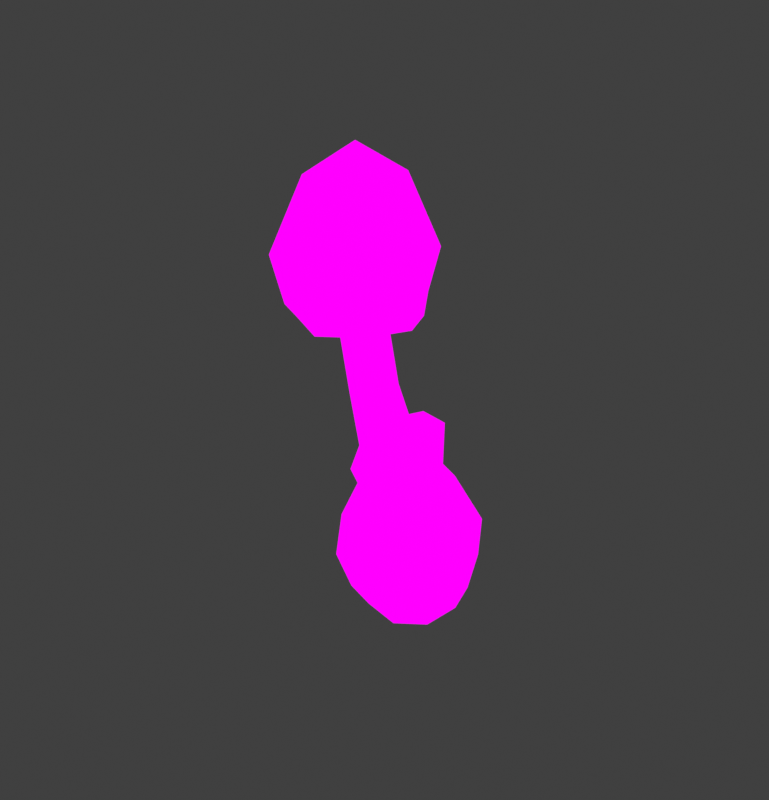 # Source: DeathCap_Small.blend  (saved by Blender 4.1.24; exported with 4.5.12 LTS)
import bpy
from mathutils import Matrix  # noqa: F401  (used for matrix-valued properties, if any)

bpy.ops.wm.read_factory_settings(use_empty=True)
scene = bpy.context.scene
scene.name = 'Scene'

# ---- images (referenced by path relative to the original .blend; pixels are not part of the script)
import os
ASSET_DIR = os.environ.get("B2B_ASSET_DIR", "")  # directory of the original .blend (textures are referenced by path, not embedded)
HERE = os.path.dirname(os.path.abspath(__file__))  # packed textures are extracted next to this script under _unpacked/

def load_image(name, relpath, width, height, colorspace="sRGB"):
    """Load a texture the original file referenced (path relative to the .blend, or extracted next to this script)."""
    p = next((c for c in (os.path.join(HERE, relpath), os.path.join(ASSET_DIR, relpath)) if relpath and os.path.exists(c)), "")
    if p:
        img = bpy.data.images.load(p, check_existing=True)
        img.name = name
    else:  # same state as the original file: an image datablock whose file is absent (Cycles renders it pink)
        img = bpy.data.images.new(name, width, height)
        img.source = "FILE"
        img.filepath = "//" + (relpath or name)
    img.colorspace_settings.name = colorspace
    return img
img_mushroom_textures_png = load_image('Mushroom Textures.PNG', 'Mushroom Textures.PNG', 1024, 1024, 'sRGB')

# ---- materials (node trees are filled in below, after node groups)
mat_material = bpy.data.materials.new('Material')
mat_material.alpha_threshold = 0.0
mat_material.use_transparent_shadow = False
mat_material.roughness = 0.5
mat_material.line_color = (0.0, 0.0, 0.0, 1.0)

# ---- material node trees
mat_material.use_nodes = True; mat_material.node_tree.nodes.clear()
_N = mat_material.node_tree.nodes; _L = mat_material.node_tree.links
n0 = _N.new('ShaderNodeOutputMaterial'); n0.name = 'Material Output'; n0.location = (300, 300)
n1 = _N.new('ShaderNodeTexImage'); n1.name = 'Image Texture'; n1.location = (-140, 316)
n1.image = img_mushroom_textures_png
_L.new(n1.outputs[0], n0.inputs[0])
n0.is_active_output = True

# ---- world
world_world = bpy.data.worlds.new('World'); scene.world = world_world
world_world.use_nodes = True; world_world.node_tree.nodes.clear()
_N = world_world.node_tree.nodes; _L = world_world.node_tree.links
n0 = _N.new('ShaderNodeOutputWorld'); n0.name = 'World Output'; n0.location = (300, 300)
n1 = _N.new('ShaderNodeBackground'); n1.name = 'Background'; n1.location = (10, 300)
n1.inputs[0].default_value = (0.05088, 0.05088, 0.05088, 1.0)
_L.new(n1.outputs[0], n0.inputs[0])
n0.is_active_output = True
world_world.color = (0.05088, 0.05088, 0.05088)
world_world.use_sun_shadow = False
world_world.sun_shadow_jitter_overblur = 0.0

# ---- meshes
me_cube_004 = bpy.data.meshes.new('Cube.004')
me_cube_004.from_pydata([(-0.6264, -0.5042, 5.331), (-0.6245, 0.5873, 5.16), (0.4781, -0.5023, 5.356), (0.48, 0.5892, 5.185), (-0.8464, -0.8614, 4.57), (-0.7169, 0.07152, 5.441), (-0.8436, 0.699, 4.326), (-0.07645, 0.7044, 5.356), (0.7354, 0.7018, 4.361), (0.5618, 0.07376, 5.47), (0.7327, -0.8587, 4.606), (-0.07868, -0.5591, 5.554), (-1.126, -0.07818, 4.465), (-0.05413, 0.9809, 4.323), (1.014, -0.07445, 4.513), (-0.05786, -1.134, 4.654), (-0.08603, 0.131, 5.837), (-0.6378, -0.7995, 3.72), (-0.7652, -0.8837, 3.975), (-0.6357, 0.3855, 3.535), (-0.7627, 0.5422, 3.751), (0.5613, -0.7974, 3.747), (0.6777, -0.8812, 4.007), (0.5634, 0.3876, 3.561), (0.6802, 0.5447, 3.784), (-0.7786, -0.2073, 3.624), (-0.9464, -0.1767, 3.822), (-0.03592, 0.5267, 3.526), (-0.0401, 0.7189, 3.702), (0.7042, -0.2047, 3.657), (0.863, -0.1736, 3.863), (-0.03851, -0.9386, 3.756), (-0.04326, -1.069, 3.982), (-0.2772, -0.127, 4.224), (0.01455, 0.1618, 4.194), (0.01376, -0.4142, 4.272), (0.3055, -0.1254, 4.242), (-0.1656, 0.05074, 4.2), (0.1946, 0.05171, 4.211), (0.1941, -0.3042, 4.259), (-0.166, -0.3052, 4.248), (0.9213, -0.03064, 0.7734), (0.06775, -0.8842, 0.7734), (-0.01466, 0.7627, 0.9445), (-0.8455, 0.02906, 0.7734), (1.105, -0.03685, 0.131), (-1.029, 0.03527, 0.131), (0.07395, -1.068, 0.131), (0.001838, 1.066, 0.131), (-0.5489, -0.5876, 0.7734), (0.6658, -0.6287, 0.7734), (-0.5176, 0.5478, 0.9445), (0.6247, 0.586, 0.7734), (-0.00987, 0.6209, 1.18), (0.6116, -0.0005904, 1.18), (0.03076, -0.5815, 1.18), (-0.5908, 0.04004, 1.18), (0.4074, 0.4167, 1.184), (-0.6715, -0.7102, 0.1222), (-0.7211, 0.7582, 0.1222), (0.7969, -0.7598, 0.1222), (0.7473, 0.7086, 0.1222), (-0.3865, -0.3772, 1.184), (-0.4142, 0.4444, 1.184), (0.4351, -0.405, 1.184), (0.2961, -0.3561, 1.724), (0.1912, -0.3653, 3.442), (0.286, -0.149, 3.443), (0.411, -0.0936, 1.719), (0.278, 0.1772, 1.724), (0.1772, 0.07338, 3.462), (0.03279, -0.4706, 1.719), (-0.02583, -0.4598, 3.443), (-0.2388, -0.3381, 1.724), (-0.2489, -0.3514, 3.462), (-0.3718, -0.06723, 1.719), (-0.358, -0.1287, 3.477), (-0.04622, 0.1822, 3.477), (0.006341, 0.3098, 1.719), (-0.2569, 0.1952, 1.724), (-0.2628, 0.08728, 3.484), (0.4549, 0.004705, 1.339), (-0.004575, 0.4642, 1.339), (0.3244, -0.2943, 1.342), (0.3039, 0.3132, 1.342), (0.02547, -0.4248, 1.339), (-0.283, -0.2737, 1.342), (-0.4341, 0.03475, 1.339), (-0.3036, 0.3337, 1.342), (0.7879, -0.02614, -0.8713), (0.06324, -0.7508, -0.8713), (0.01255, 0.7492, -0.8713), (-0.7121, 0.02455, -0.8713), (-0.4347, 0.4718, -0.9507), (0.4796, 0.4409, -0.9507), (0.9828, -0.03272, -0.4759), (-0.907, 0.03114, -0.4759), (0.06983, -0.9457, -0.4759), (0.005965, 0.9441, -0.4759), (-0.4038, -0.4425, -0.9507), (0.5105, -0.4734, -0.9507), (-0.5903, -0.629, -0.4838), (-0.6342, 0.6713, -0.4838), (0.0379, -0.0007922, -1.117), (0.71, -0.6729, -0.4838), (0.6661, 0.6274, -0.4838), (0.2246, -0.3749, 2.584), (0.3214, -0.154, 2.566), (0.2091, 0.07468, 2.559), (0.002729, -0.4716, 2.589), (-0.2264, -0.3594, 2.591), (-0.3387, -0.1314, 2.576), (-0.02006, 0.1863, 2.553), (-0.2419, 0.09012, 2.566), (0.002962, -0.7662, 3.771), (0.3892, -0.6428, 3.761), (0.5141, -0.2611, 3.704), (0.3906, 0.1201, 3.641), (0.00476, 0.2423, 3.613), (-0.3815, 0.1188, 3.624), (-0.5064, -0.2629, 3.681), (-0.3828, -0.6441, 3.743), (-0.01255, 0.7235, 1.82), (0.718, 0.01909, 1.595), (0.028, -0.6465, 1.439), (-0.7025, 0.05792, 1.663), (0.4794, 0.4921, 1.741), (-0.4636, -0.4175, 1.527), (-0.4913, 0.5186, 1.787), (0.5071, -0.4441, 1.48)], [], [(32, 15, 4, 18), (4, 0, 5, 12), (12, 5, 1, 6), (20, 6, 13, 28), (6, 1, 7, 13), (13, 7, 3, 8), (24, 8, 14, 30), (8, 3, 9, 14), (14, 9, 2, 10), (22, 10, 15, 32), (10, 2, 11, 15), (15, 11, 0, 4), (26, 12, 6, 20), (28, 13, 8, 24), (30, 14, 10, 22), (18, 4, 12, 26), (3, 7, 16, 9), (7, 1, 5, 16), (16, 5, 0, 11), (9, 16, 11, 2), (19, 25, 26, 20), (25, 17, 18, 26), (23, 27, 28, 24), (27, 19, 20, 28), (21, 29, 30, 22), (29, 23, 24, 30), (17, 31, 32, 18), (31, 21, 22, 32), (41, 52, 57, 54), (52, 43, 53, 57), (47, 42, 49, 58), (58, 49, 44, 46), (46, 44, 51, 59), (59, 51, 43, 48), (47, 58, 101, 97), (58, 46, 96, 101), (46, 59, 102, 96), (59, 48, 98, 102), (45, 60, 104, 95), (45, 41, 50, 60), (60, 50, 42, 47), (60, 47, 97, 104), (48, 61, 105, 98), (48, 43, 52, 61), (61, 52, 41, 45), (61, 45, 95, 105), (44, 49, 62, 56), (49, 42, 55, 62), (43, 51, 63, 53), (51, 44, 56, 63), (42, 50, 64, 55), (50, 41, 54, 64), (82, 88, 79, 78), (112, 113, 80, 77), (88, 87, 75, 79), (113, 111, 76, 80), (87, 86, 73, 75), (111, 110, 74, 76), (86, 85, 71, 73), (110, 109, 72, 74), (81, 84, 69, 68), (107, 108, 70, 67), (84, 82, 78, 69), (108, 112, 77, 70), (85, 83, 65, 71), (109, 106, 66, 72), (83, 81, 68, 65), (106, 107, 67, 66), (64, 54, 81, 83), (55, 64, 83, 85), (57, 53, 82, 84), (54, 57, 84, 81), (62, 55, 85, 86), (56, 62, 86, 87), (63, 56, 87, 88), (53, 63, 88, 82), (90, 97, 101, 99), (99, 101, 96, 92), (92, 96, 102, 93), (93, 102, 98, 91), (91, 94, 103, 93), (94, 89, 100, 103), (103, 100, 90, 99), (93, 103, 99, 92), (89, 95, 104, 100), (100, 104, 97, 90), (91, 98, 105, 94), (94, 105, 95, 89), (76, 74, 40, 33), (72, 66, 39, 35), (74, 72, 35, 40), (67, 70, 38, 36), (66, 67, 36, 39), (77, 80, 37, 34), (80, 76, 33, 37), (70, 77, 34, 38), (65, 68, 107, 106), (71, 65, 106, 109), (69, 78, 112, 108), (68, 69, 108, 107), (73, 71, 109, 110), (75, 73, 110, 111), (79, 75, 111, 113), (78, 79, 113, 112), (115, 114, 35, 39), (116, 115, 39, 36), (117, 116, 36, 38), (118, 117, 38, 34), (119, 118, 34, 37), (120, 119, 37, 33), (121, 120, 33, 40), (114, 121, 40, 35), (31, 17, 121, 114), (17, 25, 120, 121), (25, 19, 119, 120), (19, 27, 118, 119), (27, 23, 117, 118), (23, 29, 116, 117), (29, 21, 115, 116), (21, 31, 114, 115), (57, 54, 123, 126), (53, 57, 126, 122), (64, 55, 124, 129), (54, 64, 129, 123), (63, 53, 122, 128), (56, 63, 128, 125), (62, 56, 125, 127), (55, 62, 127, 124)])
_uv = me_cube_004.uv_layers.new(name='UVMap')
_uv.uv.foreach_set('vector', [0.519, 0.813, 0.5169, 0.7671, 0.5219, 0.769, 0.5226, 0.8105, 0.5219, 0.769, 0.5245, 0.713, 0.5316, 0.6993, 0.5324, 0.7678, 0.5324, 0.7678, 0.5316, 0.6993, 0.5384, 0.7136, 0.5418, 0.7698, 0.5408, 0.8113, 0.5418, 0.7698, 0.5439, 0.7683, 0.5418, 0.8139, 0.5418, 0.7698, 0.5384, 0.7136, 0.5385, 0.6996, 0.5439, 0.7683, 0.5439, 0.7683, 0.5385, 0.6996, 0.5364, 0.7135, 0.5389, 0.7697, 0.5381, 0.8112, 0.5389, 0.7697, 0.5284, 0.7676, 0.5287, 0.8134, 0.5389, 0.7697, 0.5364, 0.7135, 0.5293, 0.6992, 0.5284, 0.7676, 0.5284, 0.7676, 0.5293, 0.6992, 0.5225, 0.7129, 0.519, 0.7689, 0.52, 0.8104, 0.519, 0.7689, 0.5169, 0.7671, 0.519, 0.813, 0.519, 0.7689, 0.5225, 0.7129, 0.5224, 0.6989, 0.5169, 0.7671, 0.5169, 0.7671, 0.5224, 0.6989, 0.5245, 0.713, 0.5219, 0.769, 0.532, 0.8135, 0.5324, 0.7678, 0.5418, 0.7698, 0.5408, 0.8113, 0.5418, 0.8139, 0.5439, 0.7683, 0.5389, 0.7697, 0.5381, 0.8112, 0.5287, 0.8134, 0.5284, 0.7676, 0.519, 0.7689, 0.52, 0.8104, 0.5226, 0.8105, 0.5219, 0.769, 0.5324, 0.7678, 0.532, 0.8135, 0.5364, 0.7135, 0.5385, 0.6996, 0.5305, 0.6723, 0.5293, 0.6992, 0.5385, 0.6996, 0.5384, 0.7136, 0.5316, 0.6993, 0.5305, 0.6723, 0.5305, 0.6723, 0.5316, 0.6993, 0.5245, 0.713, 0.5224, 0.6989, 0.5293, 0.6992, 0.5305, 0.6723, 0.5224, 0.6989, 0.5225, 0.7129, 0.539, 0.8281, 0.5317, 0.8278, 0.532, 0.8135, 0.5408, 0.8113, 0.5317, 0.8278, 0.5239, 0.8274, 0.5226, 0.8105, 0.532, 0.8135, 0.5368, 0.828, 0.5397, 0.8281, 0.5418, 0.8139, 0.5381, 0.8112, 0.5397, 0.8281, 0.539, 0.8281, 0.5408, 0.8113, 0.5418, 0.8139, 0.5217, 0.8273, 0.529, 0.8277, 0.5287, 0.8134, 0.52, 0.8104, 0.529, 0.8277, 0.5368, 0.828, 0.5381, 0.8112, 0.5287, 0.8134, 0.5239, 0.8274, 0.521, 0.8273, 0.519, 0.813, 0.5226, 0.8105, 0.521, 0.8273, 0.5217, 0.8273, 0.52, 0.8104, 0.519, 0.813, 0.534, 0.8618, 0.5263, 0.8718, 0.528, 0.8992, 0.5341, 0.8907, 0.5263, 0.8718, 0.5219, 0.8776, 0.5243, 0.9035, 0.528, 0.8992, 0.5416, 0.7771, 0.5424, 0.8508, 0.538, 0.8566, 0.537, 0.7825, 0.537, 0.7825, 0.538, 0.8566, 0.5303, 0.8666, 0.529, 0.7937, 0.529, 0.7937, 0.5303, 0.8666, 0.5238, 0.8751, 0.5221, 0.8018, 0.5221, 0.8018, 0.5238, 0.8751, 0.5219, 0.8776, 0.5201, 0.8053, 0.5416, 0.7771, 0.537, 0.7825, 0.5353, 0.7301, 0.5395, 0.7253, 0.537, 0.7825, 0.529, 0.7937, 0.5283, 0.74, 0.5353, 0.7301, 0.529, 0.7937, 0.5221, 0.8018, 0.5222, 0.7472, 0.5283, 0.74, 0.5221, 0.8018, 0.5201, 0.8053, 0.5204, 0.7503, 0.5222, 0.7472, 0.5328, 0.7887, 0.5396, 0.779, 0.5377, 0.727, 0.5316, 0.7356, 0.5328, 0.7887, 0.534, 0.8618, 0.5405, 0.8533, 0.5396, 0.779, 0.5396, 0.779, 0.5405, 0.8533, 0.5424, 0.8508, 0.5416, 0.7771, 0.5396, 0.779, 0.5416, 0.7771, 0.5395, 0.7253, 0.5377, 0.727, 0.5201, 0.8053, 0.5248, 0.7984, 0.5245, 0.7442, 0.5204, 0.7503, 0.5201, 0.8053, 0.5219, 0.8776, 0.5263, 0.8718, 0.5248, 0.7984, 0.5248, 0.7984, 0.5263, 0.8718, 0.534, 0.8618, 0.5328, 0.7887, 0.5248, 0.7984, 0.5328, 0.7887, 0.5316, 0.7356, 0.5245, 0.7442, 0.5303, 0.8666, 0.538, 0.8566, 0.5373, 0.887, 0.5312, 0.8946, 0.538, 0.8566, 0.5424, 0.8508, 0.541, 0.8818, 0.5373, 0.887, 0.5219, 0.8776, 0.5238, 0.8751, 0.526, 0.9018, 0.5243, 0.9035, 0.5238, 0.8751, 0.5303, 0.8666, 0.5312, 0.8946, 0.526, 0.9018, 0.5424, 0.8508, 0.5405, 0.8533, 0.5393, 0.8844, 0.541, 0.8818, 0.5405, 0.8533, 0.534, 0.8618, 0.5341, 0.8907, 0.5393, 0.8844, 0.5253, 0.7448, 0.527, 0.7441, 0.5246, 0.7977, 0.5231, 0.7982, 0.5277, 0.8709, 0.529, 0.8711, 0.5316, 0.9346, 0.5304, 0.9348, 0.527, 0.7441, 0.5322, 0.741, 0.5292, 0.7949, 0.5246, 0.7977, 0.529, 0.8711, 0.5329, 0.8697, 0.5353, 0.932, 0.5316, 0.9346, 0.5322, 0.741, 0.5384, 0.7378, 0.5346, 0.7922, 0.5292, 0.7949, 0.5329, 0.8697, 0.5375, 0.8682, 0.5398, 0.9285, 0.5353, 0.932, 0.5384, 0.7378, 0.542, 0.7356, 0.5378, 0.7901, 0.5346, 0.7922, 0.5375, 0.8682, 0.5402, 0.8666, 0.5423, 0.9258, 0.5398, 0.9285, 0.5352, 0.7394, 0.529, 0.743, 0.5264, 0.7967, 0.5318, 0.7934, 0.5351, 0.8678, 0.5305, 0.8698, 0.533, 0.9323, 0.5374, 0.9285, 0.529, 0.743, 0.5253, 0.7448, 0.5231, 0.7982, 0.5264, 0.7967, 0.5305, 0.8698, 0.5277, 0.8709, 0.5304, 0.9348, 0.533, 0.9323, 0.542, 0.7356, 0.5404, 0.7367, 0.5364, 0.7912, 0.5378, 0.7901, 0.5402, 0.8666, 0.539, 0.8668, 0.5412, 0.9263, 0.5423, 0.9258, 0.5404, 0.7367, 0.5352, 0.7394, 0.5318, 0.7934, 0.5364, 0.7912, 0.539, 0.8668, 0.5351, 0.8678, 0.5374, 0.9285, 0.5412, 0.9263, 0.5423, 0.7244, 0.5352, 0.7281, 0.5352, 0.7394, 0.5404, 0.7367, 0.5445, 0.723, 0.5423, 0.7244, 0.5404, 0.7367, 0.542, 0.7356, 0.5269, 0.733, 0.5219, 0.7354, 0.5253, 0.7448, 0.529, 0.743, 0.5352, 0.7281, 0.5269, 0.733, 0.529, 0.743, 0.5352, 0.7394, 0.5396, 0.726, 0.5445, 0.723, 0.542, 0.7356, 0.5384, 0.7378, 0.5312, 0.7303, 0.5396, 0.726, 0.5384, 0.7378, 0.5322, 0.741, 0.5241, 0.7345, 0.5312, 0.7303, 0.5322, 0.741, 0.527, 0.7441, 0.5219, 0.7354, 0.5241, 0.7345, 0.527, 0.7441, 0.5253, 0.7448, 0.5369, 0.6931, 0.5395, 0.7253, 0.5353, 0.7301, 0.533, 0.6911, 0.533, 0.6911, 0.5353, 0.7301, 0.5283, 0.74, 0.528, 0.7048, 0.528, 0.7048, 0.5283, 0.74, 0.5222, 0.7472, 0.5238, 0.7031, 0.5238, 0.7031, 0.5222, 0.7472, 0.5204, 0.7503, 0.5218, 0.7129, 0.5218, 0.7129, 0.5254, 0.701, 0.529, 0.6814, 0.5238, 0.7031, 0.5254, 0.701, 0.5307, 0.7013, 0.5347, 0.6889, 0.529, 0.6814, 0.529, 0.6814, 0.5347, 0.6889, 0.5369, 0.6931, 0.533, 0.6911, 0.5238, 0.7031, 0.529, 0.6814, 0.533, 0.6911, 0.528, 0.7048, 0.5307, 0.7013, 0.5316, 0.7356, 0.5377, 0.727, 0.5347, 0.6889, 0.5347, 0.6889, 0.5377, 0.727, 0.5395, 0.7253, 0.5369, 0.6931, 0.5218, 0.7129, 0.5204, 0.7503, 0.5245, 0.7442, 0.5254, 0.701, 0.5254, 0.701, 0.5245, 0.7442, 0.5316, 0.7356, 0.5307, 0.7013, 0.5353, 0.932, 0.5398, 0.9285, 0.5414, 0.9833, 0.5377, 0.9836, 0.5423, 0.9258, 0.5412, 0.9263, 0.5424, 0.9835, 0.544, 0.9836, 0.5398, 0.9285, 0.5423, 0.9258, 0.544, 0.9836, 0.5414, 0.9833, 0.5374, 0.9285, 0.533, 0.9323, 0.5356, 0.9838, 0.5393, 0.984, 0.5412, 0.9263, 0.5374, 0.9285, 0.5393, 0.984, 0.5424, 0.9835, 0.5304, 0.9348, 0.5316, 0.9346, 0.5346, 0.9836, 0.533, 0.9841, 0.5316, 0.9346, 0.5353, 0.932, 0.5377, 0.9836, 0.5346, 0.9836, 0.533, 0.9323, 0.5304, 0.9348, 0.533, 0.9841, 0.5356, 0.9838, 0.5364, 0.7912, 0.5318, 0.7934, 0.5351, 0.8678, 0.539, 0.8668, 0.5378, 0.7901, 0.5364, 0.7912, 0.539, 0.8668, 0.5402, 0.8666, 0.5264, 0.7967, 0.5231, 0.7982, 0.5277, 0.8709, 0.5305, 0.8698, 0.5318, 0.7934, 0.5264, 0.7967, 0.5305, 0.8698, 0.5351, 0.8678, 0.5346, 0.7922, 0.5378, 0.7901, 0.5402, 0.8666, 0.5375, 0.8682, 0.5292, 0.7949, 0.5346, 0.7922, 0.5375, 0.8682, 0.5329, 0.8697, 0.5246, 0.7977, 0.5292, 0.7949, 0.5329, 0.8697, 0.529, 0.8711, 0.5231, 0.7982, 0.5246, 0.7977, 0.529, 0.8711, 0.5277, 0.8709, 0.5405, 0.9813, 0.5418, 0.9813, 0.5366, 0.992, 0.5349, 0.992, 0.5334, 0.9813, 0.5405, 0.9813, 0.5349, 0.992, 0.5318, 0.9922, 0.5256, 0.9812, 0.5334, 0.9813, 0.5318, 0.9922, 0.528, 0.9921, 0.5221, 0.9812, 0.5256, 0.9812, 0.528, 0.9921, 0.5253, 0.9922, 0.5234, 0.9812, 0.5221, 0.9812, 0.5253, 0.9922, 0.527, 0.9921, 0.5305, 0.9813, 0.5234, 0.9812, 0.527, 0.9921, 0.5301, 0.9921, 0.5384, 0.9813, 0.5305, 0.9813, 0.5301, 0.9921, 0.5339, 0.992, 0.5418, 0.9813, 0.5384, 0.9813, 0.5339, 0.992, 0.5366, 0.992, 0.545, 0.9806, 0.5406, 0.9805, 0.5384, 0.9813, 0.5418, 0.9813, 0.5406, 0.9805, 0.5285, 0.9804, 0.5305, 0.9813, 0.5384, 0.9813, 0.5285, 0.9804, 0.5173, 0.9804, 0.5234, 0.9812, 0.5305, 0.9813, 0.5173, 0.9804, 0.5163, 0.9803, 0.5221, 0.9812, 0.5234, 0.9812, 0.5163, 0.9803, 0.5207, 0.9804, 0.5256, 0.9812, 0.5221, 0.9812, 0.5207, 0.9804, 0.5327, 0.9805, 0.5334, 0.9813, 0.5256, 0.9812, 0.5327, 0.9805, 0.5439, 0.9806, 0.5405, 0.9813, 0.5334, 0.9813, 0.5439, 0.9806, 0.545, 0.9806, 0.5418, 0.9813, 0.5405, 0.9813, 0.528, 0.8992, 0.5341, 0.8907, 0.5359, 0.9829, 0.5292, 0.9829, 0.5243, 0.9035, 0.528, 0.8992, 0.5292, 0.9829, 0.5252, 0.9829, 0.5393, 0.8844, 0.541, 0.8818, 0.5433, 0.9829, 0.5416, 0.9829, 0.5341, 0.8907, 0.5393, 0.8844, 0.5416, 0.9829, 0.5359, 0.9829, 0.526, 0.9018, 0.5243, 0.9035, 0.5252, 0.9829, 0.527, 0.9829, 0.5312, 0.8946, 0.526, 0.9018, 0.527, 0.9829, 0.5326, 0.9829, 0.5373, 0.887, 0.5312, 0.8946, 0.5326, 0.9829, 0.5394, 0.9829, 0.541, 0.8818, 0.5373, 0.887, 0.5394, 0.9829, 0.5433, 0.9829])
me_cube_004.materials.append(mat_material)
me_cube_004.update()

# ---- objects
ob_deathcap_small = bpy.data.objects.new('Deathcap_small', me_cube_004)

# ---- transforms, parenting, visibility, modifiers, constraints
ob_deathcap_small.location = (7.451e-09, 0.0, 1.49e-08)
ob_deathcap_small.rotation_euler = (0.148, 0.02135, 5.575)
ob_deathcap_small.scale = (0.4941, 0.4941, 0.4941)

# ---- collection membership
scene.collection.objects.link(ob_deathcap_small)

# ---- scene / render settings (as saved in the file)
scene.frame_start = 1; scene.frame_end = 250; scene.frame_set(1)
scene.render.engine = 'BLENDER_EEVEE_NEXT'
scene.render.resolution_x = 1716
scene.render.resolution_y = 1785
scene.cycles.sampling_pattern = 'TABULATED_SOBOL'
scene.eevee.ray_tracing_options.trace_max_roughness = 0.0
scene.view_settings.view_transform = 'Standard'
bpy.context.view_layer.update()

# ---- added for rendering (the .blend has no active camera and no usable light): camera, sun
cam_auto = bpy.data.cameras.new('AutoCamera')
cam_auto.lens = 50.0
cam_auto.sensor_width = 36.0
cam_auto.clip_end = 1000.0
ob_auto_camera = bpy.data.objects.new('AutoCamera', cam_auto)
scene.collection.objects.link(ob_auto_camera)
ob_auto_camera.location = (4.0268, -5.11708, 4.45822)
ob_auto_camera.rotation_euler = (1.09748, -7.21219e-08, 0.694738)
scene.camera = ob_auto_camera
light_auto_sun = bpy.data.lights.new('AutoSun', 'SUN')
light_auto_sun.energy = 3.0
light_auto_sun.angle = 0.0523599
ob_auto_sun = bpy.data.objects.new('AutoSun', light_auto_sun)
scene.collection.objects.link(ob_auto_sun)
ob_auto_sun.rotation_euler = (0.872665, 0.174533, 0.523599)
bpy.context.view_layer.update()

